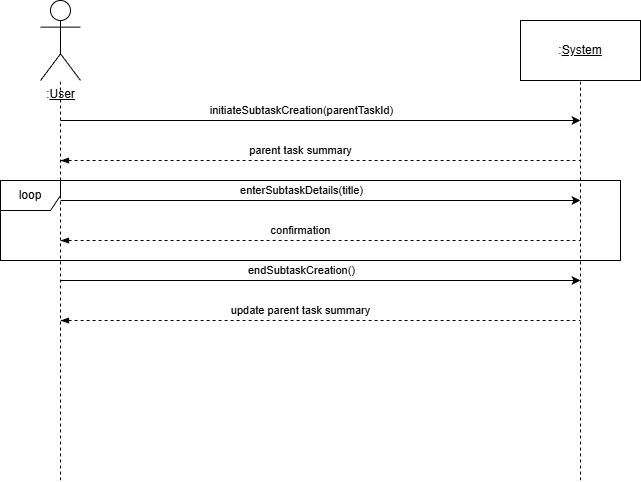

The diagram above was exported from draw.io. Its source (the exported page's mxGraphModel, read from the mxfile embedded in the PNG):
<mxGraphModel dx="1188" dy="708" grid="1" gridSize="10" guides="1" tooltips="1" connect="1" arrows="1" fold="1" page="1" pageScale="1" pageWidth="850" pageHeight="1100" math="0" shadow="0">
  <root>
    <mxCell id="0" />
    <mxCell id="1" parent="0" />
    <mxCell id="x8fpmFxiWEw-7DqTtAZY-1" parent="1" style="shape=umlActor;verticalLabelPosition=bottom;verticalAlign=top;html=1;outlineConnect=0;" value=":&lt;u&gt;User&lt;/u&gt;" vertex="1">
      <mxGeometry height="80" width="40" x="80" y="40" as="geometry" />
    </mxCell>
    <mxCell id="x8fpmFxiWEw-7DqTtAZY-8" edge="1" parent="1" style="endArrow=none;dashed=1;html=1;rounded=0;" target="x8fpmFxiWEw-7DqTtAZY-1" value="">
      <mxGeometry height="50" relative="1" width="50" as="geometry">
        <mxPoint x="100" y="520" as="sourcePoint" />
        <mxPoint x="440" y="180" as="targetPoint" />
      </mxGeometry>
    </mxCell>
    <mxCell id="x8fpmFxiWEw-7DqTtAZY-9" parent="1" style="rounded=0;whiteSpace=wrap;html=1;" value=":&lt;u&gt;System&lt;/u&gt;" vertex="1">
      <mxGeometry height="60" width="120" x="560" y="60" as="geometry" />
    </mxCell>
    <mxCell id="x8fpmFxiWEw-7DqTtAZY-10" edge="1" parent="1" style="endArrow=none;dashed=1;html=1;rounded=0;" target="x8fpmFxiWEw-7DqTtAZY-9" value="">
      <mxGeometry height="50" relative="1" width="50" as="geometry">
        <mxPoint x="620" y="520" as="sourcePoint" />
        <mxPoint x="630" y="150" as="targetPoint" />
      </mxGeometry>
    </mxCell>
    <mxCell id="x8fpmFxiWEw-7DqTtAZY-11" edge="1" parent="1" style="endArrow=classic;html=1;rounded=0;" value="">
      <mxGeometry height="50" relative="1" width="50" as="geometry">
        <mxPoint x="100" y="160" as="sourcePoint" />
        <mxPoint x="620" y="160" as="targetPoint" />
      </mxGeometry>
    </mxCell>
    <mxCell id="x8fpmFxiWEw-7DqTtAZY-12" connectable="0" parent="x8fpmFxiWEw-7DqTtAZY-11" style="edgeLabel;html=1;align=center;verticalAlign=middle;resizable=0;points=[];" value="initiateSubtaskCreation(parentTaskId)" vertex="1">
      <mxGeometry relative="1" x="-0.0276" as="geometry">
        <mxPoint x="-12" y="-10" as="offset" />
      </mxGeometry>
    </mxCell>
    <mxCell id="x8fpmFxiWEw-7DqTtAZY-13" edge="1" parent="1" style="endArrow=none;dashed=1;html=1;rounded=0;startArrow=blockThin;startFill=1;" value="">
      <mxGeometry height="50" relative="1" width="50" as="geometry">
        <mxPoint x="100" y="200" as="sourcePoint" />
        <mxPoint x="620" y="200" as="targetPoint" />
      </mxGeometry>
    </mxCell>
    <mxCell id="x8fpmFxiWEw-7DqTtAZY-16" connectable="0" parent="x8fpmFxiWEw-7DqTtAZY-13" style="edgeLabel;html=1;align=center;verticalAlign=middle;resizable=0;points=[];" value="parent task summary" vertex="1">
      <mxGeometry relative="1" x="-0.1878" y="3" as="geometry">
        <mxPoint x="29" y="-7" as="offset" />
      </mxGeometry>
    </mxCell>
    <mxCell id="x8fpmFxiWEw-7DqTtAZY-38" parent="1" style="shape=umlFrame;whiteSpace=wrap;html=1;pointerEvents=0;" value="loop" vertex="1">
      <mxGeometry height="80" width="620" x="40" y="220" as="geometry" />
    </mxCell>
    <mxCell id="x8fpmFxiWEw-7DqTtAZY-45" edge="1" parent="1" style="endArrow=classic;html=1;rounded=0;" value="">
      <mxGeometry height="50" relative="1" width="50" as="geometry">
        <mxPoint x="100" y="240" as="sourcePoint" />
        <mxPoint x="620" y="240" as="targetPoint" />
      </mxGeometry>
    </mxCell>
    <mxCell id="x8fpmFxiWEw-7DqTtAZY-46" connectable="0" parent="x8fpmFxiWEw-7DqTtAZY-45" style="edgeLabel;html=1;align=center;verticalAlign=middle;resizable=0;points=[];" value="enterSubtaskDetails(title)" vertex="1">
      <mxGeometry relative="1" x="-0.0276" as="geometry">
        <mxPoint x="-12" y="-10" as="offset" />
      </mxGeometry>
    </mxCell>
    <mxCell id="x8fpmFxiWEw-7DqTtAZY-47" edge="1" parent="1" style="endArrow=none;dashed=1;html=1;rounded=0;startArrow=blockThin;startFill=1;" value="">
      <mxGeometry height="50" relative="1" width="50" as="geometry">
        <mxPoint x="100" y="280" as="sourcePoint" />
        <mxPoint x="620" y="280" as="targetPoint" />
      </mxGeometry>
    </mxCell>
    <mxCell id="x8fpmFxiWEw-7DqTtAZY-48" connectable="0" parent="x8fpmFxiWEw-7DqTtAZY-47" style="edgeLabel;html=1;align=center;verticalAlign=middle;resizable=0;points=[];" value="confirmation" vertex="1">
      <mxGeometry relative="1" x="-0.1878" y="3" as="geometry">
        <mxPoint x="29" y="-7" as="offset" />
      </mxGeometry>
    </mxCell>
    <mxCell id="x8fpmFxiWEw-7DqTtAZY-49" edge="1" parent="1" style="endArrow=classic;html=1;rounded=0;" value="">
      <mxGeometry height="50" relative="1" width="50" as="geometry">
        <mxPoint x="100" y="320" as="sourcePoint" />
        <mxPoint x="620" y="320" as="targetPoint" />
      </mxGeometry>
    </mxCell>
    <mxCell id="x8fpmFxiWEw-7DqTtAZY-50" connectable="0" parent="x8fpmFxiWEw-7DqTtAZY-49" style="edgeLabel;html=1;align=center;verticalAlign=middle;resizable=0;points=[];" value="endSubtaskCreation()" vertex="1">
      <mxGeometry relative="1" x="-0.0276" as="geometry">
        <mxPoint x="-12" y="-10" as="offset" />
      </mxGeometry>
    </mxCell>
    <mxCell id="x8fpmFxiWEw-7DqTtAZY-51" edge="1" parent="1" style="endArrow=none;dashed=1;html=1;rounded=0;startArrow=blockThin;startFill=1;" value="">
      <mxGeometry height="50" relative="1" width="50" as="geometry">
        <mxPoint x="100" y="360" as="sourcePoint" />
        <mxPoint x="620" y="360" as="targetPoint" />
      </mxGeometry>
    </mxCell>
    <mxCell id="x8fpmFxiWEw-7DqTtAZY-52" connectable="0" parent="x8fpmFxiWEw-7DqTtAZY-51" style="edgeLabel;html=1;align=center;verticalAlign=middle;resizable=0;points=[];" value="update parent task summary" vertex="1">
      <mxGeometry relative="1" x="-0.1878" y="3" as="geometry">
        <mxPoint x="29" y="-7" as="offset" />
      </mxGeometry>
    </mxCell>
  </root>
</mxGraphModel>